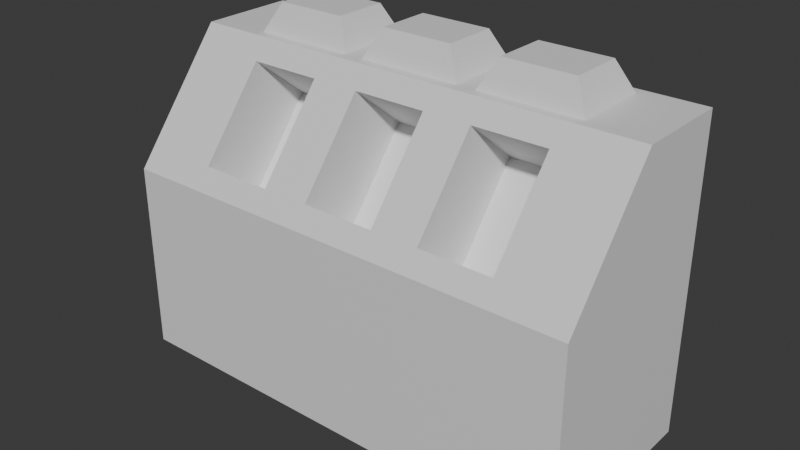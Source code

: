 # Source: Terminals.blend  (saved by Blender 4.2.66; exported with 4.5.12 LTS)
import bpy
from mathutils import Matrix  # noqa: F401  (used for matrix-valued properties, if any)

bpy.ops.wm.read_factory_settings(use_empty=True)
scene = bpy.context.scene
scene.name = 'Scene'

# ---- collections
col_collection = bpy.data.collections.new('Collection'); scene.collection.children.link(col_collection)

# ---- materials (node trees are filled in below, after node groups)
mat_material = bpy.data.materials.new('Material')
mat_material.alpha_threshold = 0.0
mat_material.roughness = 0.5
mat_material.line_color = (0.0, 0.0, 0.0, 1.0)

# ---- material node trees
mat_material.use_nodes = True; mat_material.node_tree.nodes.clear()
_N = mat_material.node_tree.nodes; _L = mat_material.node_tree.links
n0 = _N.new('ShaderNodeOutputMaterial'); n0.name = 'Material Output'; n0.location = (300, 300)
n1 = _N.new('ShaderNodeBsdfPrincipled'); n1.name = 'Principled BSDF'; n1.location = (10, 300)
n1.inputs[3].default_value = 1.45
_L.new(n1.outputs[0], n0.inputs[0])
n0.is_active_output = True

# ---- world
world_world = bpy.data.worlds.new('World'); scene.world = world_world
world_world.use_nodes = True; world_world.node_tree.nodes.clear()
_N = world_world.node_tree.nodes; _L = world_world.node_tree.links
n0 = _N.new('ShaderNodeOutputWorld'); n0.name = 'World Output'; n0.location = (300, 300)
n1 = _N.new('ShaderNodeBackground'); n1.name = 'Background'; n1.location = (10, 300)
n1.inputs[0].default_value = (0.05088, 0.05088, 0.05088, 1.0)
_L.new(n1.outputs[0], n0.inputs[0])
n0.is_active_output = True
world_world.color = (0.05088, 0.05088, 0.05088)
world_world.sun_shadow_jitter_overblur = 0.0

# ---- meshes
me_cube = bpy.data.meshes.new('Cube')
me_cube.from_pydata([(2.435, 1.0, 2.23), (2.435, 1.0, -1.0), (2.435, -1.0, 0.9782), (2.435, -1.0, -1.0), (-2.435, 1.0, 2.23), (-2.435, 1.0, -1.0), (-2.435, -1.0, 0.9782), (-2.435, -1.0, -1.0), (-2.435, 0.0, -1.0), (2.435, 0.0, 2.23), (-2.435, 0.0, 2.23), (2.435, 0.0, -1.0), (1.898, 1.0, -1.0), (0.6326, 1.0, -1.0), (-0.6326, 1.0, -1.0), (-1.898, 1.0, -1.0), (1.648, -0.8439, 1.174), (0.8826, -0.8439, 1.174), (-0.8826, -0.8439, 1.174), (-1.648, -0.8439, 1.174), (-1.898, -1.0, -1.0), (-0.6326, -1.0, -1.0), (0.6326, -1.0, -1.0), (1.898, -1.0, -1.0), (-1.798, 0.9, 2.23), (-0.7326, 0.9, 2.23), (0.7326, 0.9, 2.23), (1.798, 0.9, 2.23), (1.898, 0.0, -1.0), (0.6326, 0.0, -1.0), (-0.6326, 0.0, -1.0), (-1.898, 0.0, -1.0), (-1.648, -0.1561, 2.034), (-0.8826, -0.1561, 2.034), (0.8826, -0.1561, 2.034), (1.648, -0.1561, 2.034), (1.898, -1.0, 0.9782), (0.3826, -0.8439, 1.174), (-0.3826, -0.8439, 1.174), (-1.898, -1.0, 0.9782), (-1.798, 0.1, 2.23), (-0.3826, -0.1561, 2.034), (0.3826, -0.1561, 2.034), (1.798, 0.1, 2.23), (0.6326, -1.0, 0.9782), (-0.6326, -1.0, 0.9782), (-0.7326, 0.1, 2.23), (0.7326, 0.1, 2.23), (1.648, -0.2427, 0.6931), (0.8826, -0.2427, 0.6931), (-0.8826, -0.2427, 0.6931), (-1.648, -0.2427, 0.6931), (-1.648, 0.4452, 1.554), (-0.8826, 0.4452, 1.554), (0.8826, 0.4452, 1.554), (1.648, 0.4452, 1.554), (0.3826, -0.2427, 0.6931), (-0.3826, -0.2427, 0.6931), (-0.3826, 0.4452, 1.554), (0.3826, 0.4452, 1.554), (-1.898, 1.0, 2.23), (-0.5326, 0.9, 2.23), (0.5326, 0.9, 2.23), (1.898, 1.0, 2.23), (-1.898, 0.0, 2.23), (-0.5326, 0.1, 2.23), (0.5326, 0.1, 2.23), (1.898, 0.0, 2.23), (-0.6326, 1.0, 2.23), (0.6326, 1.0, 2.23), (-0.6326, 0.0, 2.23), (0.6326, 0.0, 2.23)], [], [(64, 10, 6, 39), (20, 39, 6, 7), (8, 10, 4, 5), (28, 11, 3, 23), (11, 9, 2, 3), (12, 63, 0, 1), (1, 0, 9, 11), (12, 1, 11, 28), (7, 6, 10, 8), (60, 4, 10, 64), (0, 63, 67, 9), (5, 15, 31, 8), (15, 14, 30, 31), (14, 13, 29, 30), (13, 12, 28, 29), (5, 4, 60, 15), (15, 60, 68, 14), (14, 68, 69, 13), (13, 69, 63, 12), (8, 31, 20, 7), (31, 30, 21, 20), (30, 29, 22, 21), (29, 28, 23, 22), (3, 2, 36, 23), (23, 36, 44, 22), (22, 44, 45, 21), (21, 45, 39, 20), (9, 67, 36, 2), (38, 37, 56, 57), (33, 32, 52, 53), (41, 38, 57, 58), (16, 17, 44, 36), (18, 19, 39, 45), (32, 33, 70, 64), (34, 35, 67, 71), (35, 16, 36, 67), (17, 34, 71, 44), (33, 18, 45, 70), (19, 32, 64, 39), (37, 38, 45, 44), (41, 42, 71, 70), (42, 37, 44, 71), (38, 41, 70, 45), (55, 54, 49, 48), (59, 58, 57, 56), (53, 52, 51, 50), (18, 33, 53, 50), (35, 34, 54, 55), (42, 41, 58, 59), (17, 16, 48, 49), (32, 19, 51, 52), (16, 35, 55, 48), (37, 42, 59, 56), (19, 18, 50, 51), (34, 17, 49, 54), (24, 25, 68, 60), (26, 27, 63, 69), (46, 40, 64, 70), (43, 47, 71, 67), (27, 43, 67, 63), (47, 26, 69, 71), (25, 46, 70, 68), (40, 24, 60, 64), (61, 62, 69, 68), (66, 65, 70, 71), (62, 66, 71, 69), (65, 61, 68, 70)])
_uv = me_cube.uv_layers.new(name='UVMap')
_uv.uv.foreach_set('vector', [0.825, 0.625, 0.875, 0.625, 0.875, 0.75, 0.825, 0.75, 0.375, 0.95, 0.625, 0.95, 0.625, 1.0, 0.375, 1.0, 0.375, 0.125, 0.625, 0.125, 0.625, 0.25, 0.375, 0.25, 0.325, 0.625, 0.375, 0.625, 0.375, 0.75, 0.325, 0.75, 0.375, 0.625, 0.625, 0.625, 0.625, 0.75, 0.375, 0.75, 0.375, 0.45, 0.625, 0.45, 0.625, 0.5, 0.375, 0.5, 0.375, 0.5, 0.625, 0.5, 0.625, 0.625, 0.375, 0.625, 0.325, 0.5, 0.375, 0.5, 0.375, 0.625, 0.325, 0.625, 0.375, 0.0, 0.625, 0.0, 0.625, 0.125, 0.375, 0.125, 0.825, 0.5, 0.875, 0.5, 0.875, 0.625, 0.825, 0.625, 0.625, 0.5, 0.675, 0.5, 0.675, 0.625, 0.625, 0.625, 0.125, 0.5, 0.175, 0.5, 0.175, 0.625, 0.125, 0.625, 0.175, 0.5, 0.225, 0.5, 0.225, 0.625, 0.175, 0.625, 0.225, 0.5, 0.275, 0.5, 0.275, 0.625, 0.225, 0.625, 0.275, 0.5, 0.325, 0.5, 0.325, 0.625, 0.275, 0.625, 0.375, 0.25, 0.625, 0.25, 0.625, 0.3, 0.375, 0.3, 0.375, 0.3, 0.625, 0.3, 0.625, 0.35, 0.375, 0.35, 0.375, 0.35, 0.625, 0.35, 0.625, 0.4, 0.375, 0.4, 0.375, 0.4, 0.625, 0.4, 0.625, 0.45, 0.375, 0.45, 0.125, 0.625, 0.175, 0.625, 0.175, 0.75, 0.125, 0.75, 0.175, 0.625, 0.225, 0.625, 0.225, 0.75, 0.175, 0.75, 0.225, 0.625, 0.275, 0.625, 0.275, 0.75, 0.225, 0.75, 0.275, 0.625, 0.325, 0.625, 0.325, 0.75, 0.275, 0.75, 0.375, 0.75, 0.625, 0.75, 0.625, 0.8, 0.375, 0.8, 0.375, 0.8, 0.625, 0.8, 0.625, 0.85, 0.375, 0.85, 0.375, 0.85, 0.625, 0.85, 0.625, 0.9, 0.375, 0.9, 0.375, 0.9, 0.625, 0.9, 0.625, 0.95, 0.375, 0.95, 0.625, 0.625, 0.675, 0.625, 0.675, 0.75, 0.625, 0.75, 0.7651, 0.7305, 0.7349, 0.7305, 0.7349, 0.7305, 0.7651, 0.7305, 0.7849, 0.6445, 0.8151, 0.6445, 0.8151, 0.6445, 0.7849, 0.6445, 0.7651, 0.6445, 0.7651, 0.7305, 0.7651, 0.7305, 0.7651, 0.6445, 0.6849, 0.7305, 0.7151, 0.7305, 0.725, 0.75, 0.675, 0.75, 0.7849, 0.7305, 0.8151, 0.7305, 0.825, 0.75, 0.775, 0.75, 0.8151, 0.6445, 0.7849, 0.6445, 0.775, 0.625, 0.825, 0.625, 0.7151, 0.6445, 0.6849, 0.6445, 0.675, 0.625, 0.725, 0.625, 0.6849, 0.6445, 0.6849, 0.7305, 0.675, 0.75, 0.675, 0.625, 0.7151, 0.7305, 0.7151, 0.6445, 0.725, 0.625, 0.725, 0.75, 0.7849, 0.6445, 0.7849, 0.7305, 0.775, 0.75, 0.775, 0.625, 0.8151, 0.7305, 0.8151, 0.6445, 0.825, 0.625, 0.825, 0.75, 0.7349, 0.7305, 0.7651, 0.7305, 0.775, 0.75, 0.725, 0.75, 0.7651, 0.6445, 0.7349, 0.6445, 0.725, 0.625, 0.775, 0.625, 0.7349, 0.6445, 0.7349, 0.7305, 0.725, 0.75, 0.725, 0.625, 0.7651, 0.7305, 0.7651, 0.6445, 0.775, 0.625, 0.775, 0.75, 0.6849, 0.6445, 0.7151, 0.6445, 0.7151, 0.7305, 0.6849, 0.7305, 0.7349, 0.6445, 0.7651, 0.6445, 0.7651, 0.7305, 0.7349, 0.7305, 0.7849, 0.6445, 0.8151, 0.6445, 0.8151, 0.7305, 0.7849, 0.7305, 0.7849, 0.7305, 0.7849, 0.6445, 0.7849, 0.6445, 0.7849, 0.7305, 0.6849, 0.6445, 0.7151, 0.6445, 0.7151, 0.6445, 0.6849, 0.6445, 0.7349, 0.6445, 0.7651, 0.6445, 0.7651, 0.6445, 0.7349, 0.6445, 0.7151, 0.7305, 0.6849, 0.7305, 0.6849, 0.7305, 0.7151, 0.7305, 0.8151, 0.6445, 0.8151, 0.7305, 0.8151, 0.7305, 0.8151, 0.6445, 0.6849, 0.7305, 0.6849, 0.6445, 0.6849, 0.6445, 0.6849, 0.7305, 0.7349, 0.7305, 0.7349, 0.6445, 0.7349, 0.6445, 0.7349, 0.7305, 0.8151, 0.7305, 0.7849, 0.7305, 0.7849, 0.7305, 0.8151, 0.7305, 0.7151, 0.6445, 0.7151, 0.7305, 0.7151, 0.7305, 0.7151, 0.6445, 0.821, 0.5125, 0.779, 0.5125, 0.775, 0.5, 0.825, 0.5, 0.721, 0.5125, 0.679, 0.5125, 0.675, 0.5, 0.725, 0.5, 0.779, 0.6125, 0.821, 0.6125, 0.825, 0.625, 0.775, 0.625, 0.679, 0.6125, 0.721, 0.6125, 0.725, 0.625, 0.675, 0.625, 0.679, 0.5125, 0.679, 0.6125, 0.675, 0.625, 0.675, 0.5, 0.721, 0.6125, 0.721, 0.5125, 0.725, 0.5, 0.725, 0.625, 0.779, 0.5125, 0.779, 0.6125, 0.775, 0.625, 0.775, 0.5, 0.821, 0.6125, 0.821, 0.5125, 0.825, 0.5, 0.825, 0.625, 0.771, 0.5125, 0.729, 0.5125, 0.725, 0.5, 0.775, 0.5, 0.729, 0.6125, 0.771, 0.6125, 0.775, 0.625, 0.725, 0.625, 0.729, 0.5125, 0.729, 0.6125, 0.725, 0.625, 0.725, 0.5, 0.771, 0.6125, 0.771, 0.5125, 0.775, 0.5, 0.775, 0.625])
me_cube.materials.append(mat_material)
me_cube.use_mirror_vertex_groups = False
me_cube.update()
me_cube_001 = bpy.data.meshes.new('Cube.001')
me_cube_001.from_pydata([(-1.798, 0.9, 2.23), (-0.7326, 0.9, 2.23), (-1.798, 0.1, 2.23), (-0.7326, 0.1, 2.23), (-1.638, 0.78, 2.53), (-0.8923, 0.78, 2.53), (-1.638, 0.22, 2.53), (-0.8923, 0.22, 2.53)], [], [(0, 2, 6, 4), (1, 0, 4, 5), (5, 4, 6, 7), (3, 1, 5, 7), (2, 3, 7, 6)])
_uv = me_cube_001.uv_layers.new(name='UVMap')
_uv.uv.foreach_set('vector', [0.821, 0.5125, 0.821, 0.6125, 0.821, 0.6125, 0.821, 0.5125, 0.779, 0.5125, 0.821, 0.5125, 0.821, 0.5125, 0.779, 0.5125, 0.779, 0.5125, 0.821, 0.5125, 0.821, 0.6125, 0.779, 0.6125, 0.779, 0.6125, 0.779, 0.5125, 0.779, 0.5125, 0.779, 0.6125, 0.821, 0.6125, 0.779, 0.6125, 0.779, 0.6125, 0.821, 0.6125])
me_cube_001.materials.append(mat_material)
me_cube_001.use_mirror_vertex_groups = False
me_cube_001.update()
me_cube_002 = bpy.data.meshes.new('Cube.002')
me_cube_002.from_pydata([(-0.5326, 0.9, 2.23), (0.5326, 0.9, 2.23), (-0.5326, 0.1, 2.23), (0.5326, 0.1, 2.23), (-0.3728, 0.78, 2.53), (0.3728, 0.78, 2.53), (-0.3728, 0.22, 2.53), (0.3728, 0.22, 2.53)], [], [(3, 1, 5, 7), (5, 4, 6, 7), (1, 0, 4, 5), (0, 2, 6, 4), (2, 3, 7, 6)])
_uv = me_cube_002.uv_layers.new(name='UVMap')
_uv.uv.foreach_set('vector', [0.729, 0.6125, 0.729, 0.5125, 0.729, 0.5125, 0.729, 0.6125, 0.729, 0.5125, 0.771, 0.5125, 0.771, 0.6125, 0.729, 0.6125, 0.729, 0.5125, 0.771, 0.5125, 0.771, 0.5125, 0.729, 0.5125, 0.771, 0.5125, 0.771, 0.6125, 0.771, 0.6125, 0.771, 0.5125, 0.771, 0.6125, 0.729, 0.6125, 0.729, 0.6125, 0.771, 0.6125])
me_cube_002.materials.append(mat_material)
me_cube_002.use_mirror_vertex_groups = False
me_cube_002.update()
me_cube_003 = bpy.data.meshes.new('Cube.003')
me_cube_003.from_pydata([(0.7326, 0.9, 2.23), (1.798, 0.9, 2.23), (1.798, 0.1, 2.23), (0.7326, 0.1, 2.23), (0.8923, 0.78, 2.53), (1.638, 0.78, 2.53), (0.8923, 0.22, 2.53), (1.638, 0.22, 2.53)], [], [(5, 4, 6, 7), (0, 3, 6, 4), (3, 2, 7, 6), (1, 0, 4, 5), (2, 1, 5, 7)])
_uv = me_cube_003.uv_layers.new(name='UVMap')
_uv.uv.foreach_set('vector', [0.679, 0.5125, 0.721, 0.5125, 0.721, 0.6125, 0.679, 0.6125, 0.721, 0.5125, 0.721, 0.6125, 0.721, 0.6125, 0.721, 0.5125, 0.721, 0.6125, 0.679, 0.6125, 0.679, 0.6125, 0.721, 0.6125, 0.679, 0.5125, 0.721, 0.5125, 0.721, 0.5125, 0.679, 0.5125, 0.679, 0.6125, 0.679, 0.5125, 0.679, 0.5125, 0.679, 0.6125])
me_cube_003.materials.append(mat_material)
me_cube_003.use_mirror_vertex_groups = False
me_cube_003.update()

# ---- objects
ob_cube = bpy.data.objects.new('Cube', me_cube)
ob_cube_001 = bpy.data.objects.new('Cube.001', me_cube_001)
ob_cube_002 = bpy.data.objects.new('Cube.002', me_cube_002)
ob_cube_003 = bpy.data.objects.new('Cube.003', me_cube_003)

# ---- transforms, parenting, visibility, modifiers, constraints
ob_cube.location = (0.0, 0.0, 0.0)
ob_cube.lock_rotations_4d = False
ob_cube.empty_display_type = 'ARROWS'
ob_cube.lineart.crease_threshold = 0.0
ob_cube_001.location = (0.0, 0.0, 0.0)
ob_cube_001.lock_rotations_4d = False
ob_cube_001.empty_display_type = 'ARROWS'
ob_cube_001.lineart.crease_threshold = 0.0
ob_cube_002.location = (0.0, 0.0, 0.0)
ob_cube_002.lock_rotations_4d = False
ob_cube_002.empty_display_type = 'ARROWS'
ob_cube_002.lineart.crease_threshold = 0.0
ob_cube_003.location = (0.0, 0.0, 0.0)
ob_cube_003.lock_rotations_4d = False
ob_cube_003.empty_display_type = 'ARROWS'
ob_cube_003.lineart.crease_threshold = 0.0

# ---- collection membership
col_collection.objects.link(ob_cube)
col_collection.objects.link(ob_cube_001)
col_collection.objects.link(ob_cube_002)
col_collection.objects.link(ob_cube_003)

# ---- scene / render settings (as saved in the file)
scene.frame_start = 1; scene.frame_end = 250; scene.frame_set(1)
scene.render.engine = 'BLENDER_EEVEE_NEXT'
bpy.context.view_layer.update()

# ---- added for rendering (the .blend has no active camera and no usable light): camera, sun
cam_auto = bpy.data.cameras.new('AutoCamera')
cam_auto.lens = 50.0
cam_auto.sensor_width = 36.0
cam_auto.clip_end = 1000.0
ob_auto_camera = bpy.data.objects.new('AutoCamera', cam_auto)
scene.collection.objects.link(ob_auto_camera)
ob_auto_camera.location = (5.86438, -7.03725, 5.4564)
ob_auto_camera.rotation_euler = (1.09748, -7.21219e-08, 0.694738)
scene.camera = ob_auto_camera
light_auto_sun = bpy.data.lights.new('AutoSun', 'SUN')
light_auto_sun.energy = 3.0
light_auto_sun.angle = 0.0523599
ob_auto_sun = bpy.data.objects.new('AutoSun', light_auto_sun)
scene.collection.objects.link(ob_auto_sun)
ob_auto_sun.rotation_euler = (0.872665, 0.174533, 0.523599)
bpy.context.view_layer.update()
